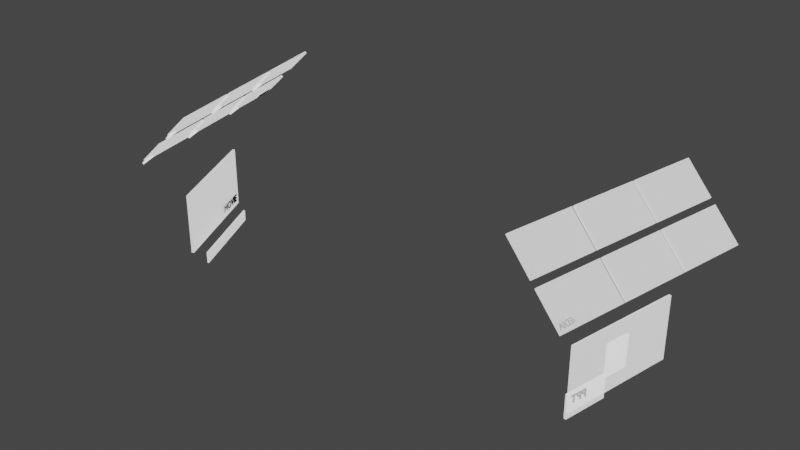 # Source: HuaweiAR_v3.blend  (saved by Blender 2.82.7; exported with 4.5.12 LTS)
import bpy
from mathutils import Matrix  # noqa: F401  (used for matrix-valued properties, if any)

bpy.ops.wm.read_factory_settings(use_empty=True)
scene = bpy.context.scene
scene.name = 'Scene'

# ---- collections
col_dimensions_v2 = bpy.data.collections.new('Dimensions_v2'); scene.collection.children.link(col_dimensions_v2)
col_launcher = bpy.data.collections.new('Launcher'); col_dimensions_v2.children.link(col_launcher)
col_app_call = bpy.data.collections.new('App Call'); col_launcher.children.link(col_app_call)
col_app_message = bpy.data.collections.new('App Message'); col_launcher.children.link(col_app_message)
col_app_gallery = bpy.data.collections.new('App Gallery'); col_launcher.children.link(col_app_gallery)
col_app_camera = bpy.data.collections.new('App Camera'); col_launcher.children.link(col_app_camera)
col_app_music = bpy.data.collections.new('App Music'); col_launcher.children.link(col_app_music)
col_empower_media = bpy.data.collections.new('Empower Media'); col_dimensions_v2.children.link(col_empower_media)
col_empower_main = bpy.data.collections.new('Empower Main'); col_dimensions_v2.children.link(col_empower_main)
col_empower_social = bpy.data.collections.new('Empower Social'); col_dimensions_v2.children.link(col_empower_social)
col_workspace_movie = bpy.data.collections.new('Workspace Movie'); col_dimensions_v2.children.link(col_workspace_movie)
col_workspace_ppt = bpy.data.collections.new('Workspace PPT'); col_dimensions_v2.children.link(col_workspace_ppt)
col_dimensions_v2_8 = bpy.data.collections.new('Dimensions_v2 8'); col_dimensions_v2.children.link(col_dimensions_v2_8)

# ---- materials (node trees are filled in below, after node groups)
mat_widgetbase = bpy.data.materials.new('WidgetBase')
mat_widgetbase.use_transparent_shadow = False
mat_widgettitle = bpy.data.materials.new('WidgetTitle')
mat_widgettitle.use_transparent_shadow = False

# ---- material node trees
mat_widgetbase.use_nodes = True; mat_widgetbase.node_tree.nodes.clear()
_N = mat_widgetbase.node_tree.nodes; _L = mat_widgetbase.node_tree.links
n0 = _N.new('ShaderNodeOutputMaterial'); n0.name = 'Material Output'; n0.location = (300, 300)
n1 = _N.new('ShaderNodeBsdfPrincipled'); n1.name = 'Principled BSDF'; n1.location = (10, 300)
n1.distribution = 'GGX'
n1.subsurface_method = 'BURLEY'
n1.inputs[3].default_value = 1.45
n1.inputs[4].default_value = 0.4
n1.inputs[28].default_value = 1.0
_L.new(n1.outputs[0], n0.inputs[0])
n0.is_active_output = True
mat_widgettitle.use_nodes = True; mat_widgettitle.node_tree.nodes.clear()
_N = mat_widgettitle.node_tree.nodes; _L = mat_widgettitle.node_tree.links
n0 = _N.new('ShaderNodeOutputMaterial'); n0.name = 'Material Output'; n0.location = (300, 300)
n1 = _N.new('ShaderNodeBsdfPrincipled'); n1.name = 'Principled BSDF'; n1.location = (10, 300)
n1.distribution = 'GGX'
n1.subsurface_method = 'BURLEY'
n1.inputs[0].default_value = (0.0, 0.0, 0.0, 1.0)
n1.inputs[3].default_value = 1.45
n1.inputs[27].default_value = (0.0, 0.0, 0.0, 1.0)
n1.inputs[28].default_value = 1.0
_L.new(n1.outputs[0], n0.inputs[0])
n0.is_active_output = True

# ---- world
world_world = bpy.data.worlds.new('World'); scene.world = world_world
world_world.use_nodes = True; world_world.node_tree.nodes.clear()
_N = world_world.node_tree.nodes; _L = world_world.node_tree.links
n0 = _N.new('ShaderNodeOutputWorld'); n0.name = 'World Output'; n0.location = (300, 300)
n1 = _N.new('ShaderNodeBackground'); n1.name = 'Background'; n1.location = (10, 300)
n1.inputs[0].default_value = (0.05088, 0.05088, 0.05088, 1.0)
_L.new(n1.outputs[0], n0.inputs[0])
n0.is_active_output = True
world_world.color = (0.05088, 0.05088, 0.05088)
world_world.use_sun_shadow = False
world_world.sun_shadow_jitter_overblur = 0.0

# ---- meshes
me_plane_015 = bpy.data.meshes.new('Plane.015')
me_plane_015.from_pydata([(-1.0, -1.0, 0.0), (1.0, -1.0, 0.0), (-1.0, 1.0, 0.0), (1.0, 1.0, 0.0)], [], [(0, 1, 3, 2)])
_uv = me_plane_015.uv_layers.new(name='UVMap')
_uv.uv.foreach_set('vector', [0.0, 0.0, 1.0, 0.0, 1.0, 1.0, 0.0, 1.0])
me_plane_015.materials.append(mat_widgetbase)
me_plane_015.use_remesh_fix_poles = True
me_plane_015.use_remesh_preserve_attributes = False
me_plane_015.use_mirror_vertex_groups = False
me_plane_015.update()
me_plane_007 = bpy.data.meshes.new('Plane.007')
me_plane_007.from_pydata([(-1.0, -1.0, 0.0), (1.0, -1.0, 0.0), (-1.0, 1.0, 0.0), (1.0, 1.0, 0.0)], [], [(0, 1, 3, 2)])
_uv = me_plane_007.uv_layers.new(name='UVMap')
_uv.uv.foreach_set('vector', [0.0, 0.0, 1.0, 0.0, 1.0, 1.0, 0.0, 1.0])
me_plane_007.materials.append(mat_widgetbase)
me_plane_007.use_remesh_fix_poles = True
me_plane_007.use_remesh_preserve_attributes = False
me_plane_007.use_mirror_vertex_groups = False
me_plane_007.update()
me_plane_016 = bpy.data.meshes.new('Plane.016')
me_plane_016.from_pydata([(-1.0, -1.0, 0.0), (1.0, -1.0, 0.0), (-1.0, 1.0, 0.0), (1.0, 1.0, 0.0)], [], [(0, 1, 3, 2)])
_uv = me_plane_016.uv_layers.new(name='UVMap')
_uv.uv.foreach_set('vector', [0.0, 0.0, 1.0, 0.0, 1.0, 1.0, 0.0, 1.0])
me_plane_016.materials.append(mat_widgetbase)
me_plane_016.use_remesh_fix_poles = True
me_plane_016.use_remesh_preserve_attributes = False
me_plane_016.use_mirror_vertex_groups = False
me_plane_016.update()
me_plane_012 = bpy.data.meshes.new('Plane.012')
me_plane_012.from_pydata([(-1.0, -1.0, 0.0), (1.0, -1.0, 0.0), (-1.0, 1.0, 0.0), (1.0, 1.0, 0.0)], [], [(0, 1, 3, 2)])
_uv = me_plane_012.uv_layers.new(name='UVMap')
_uv.uv.foreach_set('vector', [0.0, 0.0, 1.0, 0.0, 1.0, 1.0, 0.0, 1.0])
me_plane_012.materials.append(mat_widgetbase)
me_plane_012.use_remesh_fix_poles = True
me_plane_012.use_remesh_preserve_attributes = False
me_plane_012.use_mirror_vertex_groups = False
me_plane_012.update()
me_plane_017 = bpy.data.meshes.new('Plane.017')
me_plane_017.from_pydata([(-1.0, -1.0, 0.0), (1.0, -1.0, 0.0), (-1.0, 1.0, 0.0), (1.0, 1.0, 0.0)], [], [(0, 1, 3, 2)])
_uv = me_plane_017.uv_layers.new(name='UVMap')
_uv.uv.foreach_set('vector', [0.0, 0.0, 1.0, 0.0, 1.0, 1.0, 0.0, 1.0])
me_plane_017.materials.append(mat_widgetbase)
me_plane_017.use_remesh_fix_poles = True
me_plane_017.use_remesh_preserve_attributes = False
me_plane_017.use_mirror_vertex_groups = False
me_plane_017.update()
me_plane_018 = bpy.data.meshes.new('Plane.018')
me_plane_018.from_pydata([(-1.0, -1.0, 0.0), (1.0, -1.0, 0.0), (-1.0, 1.0, 0.0), (1.0, 1.0, 0.0)], [], [(0, 1, 3, 2)])
_uv = me_plane_018.uv_layers.new(name='UVMap')
_uv.uv.foreach_set('vector', [0.0, 0.0, 1.0, 0.0, 1.0, 1.0, 0.0, 1.0])
me_plane_018.materials.append(mat_widgetbase)
me_plane_018.use_remesh_fix_poles = True
me_plane_018.use_remesh_preserve_attributes = False
me_plane_018.use_mirror_vertex_groups = False
me_plane_018.update()
me_plane_039 = bpy.data.meshes.new('Plane.039')
me_plane_039.from_pydata([(-1.0, -0.5033, -3.725e-09), (1.0, -0.5033, -3.725e-09), (-1.0, 1.0, 0.0), (1.0, 1.0, 0.0), (0.864, -0.5033, -3.725e-09), (0.864, 1.0, 0.0), (0.6398, 1.0, 0.0), (0.6398, -0.5033, -3.725e-09), (0.864, -0.5033, -0.01836), (0.6398, -0.5033, -0.01836), (0.6398, -0.5063, -7.451e-09), (0.864, -0.9714, -3.725e-09), (0.6398, -0.5063, -0.01836), (0.864, -0.9714, -0.01836)], [], [(4, 1, 3, 5), (7, 4, 5, 6), (0, 7, 6, 2), (7, 9, 12, 10), (11, 10, 12, 13), (8, 4, 11, 13), (9, 8, 13, 12), (4, 7, 10, 11)])
_uv = me_plane_039.uv_layers.new(name='UVMap')
_uv.uv.foreach_set('vector', [0.932, 0.0, 1.0, 0.0, 1.0, 1.0, 0.932, 1.0, 0.8199, 0.0, 0.932, 0.0, 0.932, 1.0, 0.8199, 1.0, 0.0, 0.0, 0.8199, 0.0, 0.8199, 1.0, 0.0, 1.0, 0.0, 0.0, 0.0, 0.0, 0.0, 0.0, 0.0, 0.0, 0.932, 0.0, 0.8199, 0.0, 0.8199, 0.0, 0.932, 0.0, 0.0, 0.0, 0.0, 0.0, 0.0, 0.0, 0.0, 0.0, 0.0, 0.0, 0.0, 0.0, 0.0, 0.0, 0.0, 0.0, 0.932, 0.0, 0.8199, 0.0, 0.8199, 0.0, 0.932, 0.0])
me_plane_039.materials.append(mat_widgetbase)
me_plane_039.use_remesh_fix_poles = True
me_plane_039.use_remesh_preserve_attributes = False
me_plane_039.use_mirror_vertex_groups = False
me_plane_039.update()
me_plane_041 = bpy.data.meshes.new('Plane.041')
me_plane_041.from_pydata([(-1.0, -0.5033, -3.725e-09), (1.0, -0.5033, -3.725e-09), (-1.0, 1.0, 0.0), (1.0, 1.0, 0.0), (0.864, -0.5033, -3.725e-09), (0.864, 1.0, 0.0), (0.6398, 1.0, 0.0), (0.6398, -0.5033, -3.725e-09), (0.864, -0.5033, -0.01836), (0.6398, -0.5033, -0.01836), (0.6398, -0.5063, -7.451e-09), (0.864, -0.9714, -3.725e-09), (0.6398, -0.5063, -0.01836), (0.864, -0.9714, -0.01836)], [], [(4, 1, 3, 5), (7, 4, 5, 6), (0, 7, 6, 2), (7, 9, 12, 10), (11, 10, 12, 13), (8, 4, 11, 13), (9, 8, 13, 12), (4, 7, 10, 11)])
_uv = me_plane_041.uv_layers.new(name='UVMap')
_uv.uv.foreach_set('vector', [0.932, 0.0, 1.0, 0.0, 1.0, 1.0, 0.932, 1.0, 0.8199, 0.0, 0.932, 0.0, 0.932, 1.0, 0.8199, 1.0, 0.0, 0.0, 0.8199, 0.0, 0.8199, 1.0, 0.0, 1.0, 0.0, 0.0, 0.0, 0.0, 0.0, 0.0, 0.0, 0.0, 0.932, 0.0, 0.8199, 0.0, 0.8199, 0.0, 0.932, 0.0, 0.0, 0.0, 0.0, 0.0, 0.0, 0.0, 0.0, 0.0, 0.0, 0.0, 0.0, 0.0, 0.0, 0.0, 0.0, 0.0, 0.932, 0.0, 0.8199, 0.0, 0.8199, 0.0, 0.932, 0.0])
me_plane_041.materials.append(mat_widgetbase)
me_plane_041.use_remesh_fix_poles = True
me_plane_041.use_remesh_preserve_attributes = False
me_plane_041.use_mirror_vertex_groups = False
me_plane_041.update()
me_plane_042 = bpy.data.meshes.new('Plane.042')
me_plane_042.from_pydata([(-1.0, -0.5033, -3.725e-09), (1.0, -0.5033, -3.725e-09), (-1.0, 1.0, 0.0), (1.0, 1.0, 0.0), (0.864, -0.5033, -3.725e-09), (0.864, 1.0, 0.0), (0.6398, 1.0, 0.0), (0.6398, -0.5033, -3.725e-09), (0.864, -0.5033, -0.01836), (0.6398, -0.5033, -0.01836), (0.6398, -0.5063, -7.451e-09), (0.864, -0.9714, -3.725e-09), (0.6398, -0.5063, -0.01836), (0.864, -0.9714, -0.01836)], [], [(4, 1, 3, 5), (7, 4, 5, 6), (0, 7, 6, 2), (7, 9, 12, 10), (11, 10, 12, 13), (8, 4, 11, 13), (9, 8, 13, 12), (4, 7, 10, 11)])
_uv = me_plane_042.uv_layers.new(name='UVMap')
_uv.uv.foreach_set('vector', [0.932, 0.0, 1.0, 0.0, 1.0, 1.0, 0.932, 1.0, 0.8199, 0.0, 0.932, 0.0, 0.932, 1.0, 0.8199, 1.0, 0.0, 0.0, 0.8199, 0.0, 0.8199, 1.0, 0.0, 1.0, 0.0, 0.0, 0.0, 0.0, 0.0, 0.0, 0.0, 0.0, 0.932, 0.0, 0.8199, 0.0, 0.8199, 0.0, 0.932, 0.0, 0.0, 0.0, 0.0, 0.0, 0.0, 0.0, 0.0, 0.0, 0.0, 0.0, 0.0, 0.0, 0.0, 0.0, 0.0, 0.0, 0.932, 0.0, 0.8199, 0.0, 0.8199, 0.0, 0.932, 0.0])
me_plane_042.materials.append(mat_widgetbase)
me_plane_042.use_remesh_fix_poles = True
me_plane_042.use_remesh_preserve_attributes = False
me_plane_042.use_mirror_vertex_groups = False
me_plane_042.update()
me_plane_043 = bpy.data.meshes.new('Plane.043')
me_plane_043.from_pydata([(-1.0, -0.5033, -3.725e-09), (1.0, -0.5033, -3.725e-09), (-1.0, 1.0, 0.0), (1.0, 1.0, 0.0), (0.864, -0.5033, -3.725e-09), (0.864, 1.0, 0.0), (0.6398, 1.0, 0.0), (0.6398, -0.5033, -3.725e-09), (0.864, -0.5033, -0.01836), (0.6398, -0.5033, -0.01836), (0.6398, -0.5063, -7.451e-09), (0.864, -0.9714, -3.725e-09), (0.6398, -0.5063, -0.01836), (0.864, -0.9714, -0.01836)], [], [(4, 1, 3, 5), (7, 4, 5, 6), (0, 7, 6, 2), (7, 9, 12, 10), (11, 10, 12, 13), (8, 4, 11, 13), (9, 8, 13, 12), (4, 7, 10, 11)])
_uv = me_plane_043.uv_layers.new(name='UVMap')
_uv.uv.foreach_set('vector', [0.932, 0.0, 1.0, 0.0, 1.0, 1.0, 0.932, 1.0, 0.8199, 0.0, 0.932, 0.0, 0.932, 1.0, 0.8199, 1.0, 0.0, 0.0, 0.8199, 0.0, 0.8199, 1.0, 0.0, 1.0, 0.0, 0.0, 0.0, 0.0, 0.0, 0.0, 0.0, 0.0, 0.932, 0.0, 0.8199, 0.0, 0.8199, 0.0, 0.932, 0.0, 0.0, 0.0, 0.0, 0.0, 0.0, 0.0, 0.0, 0.0, 0.0, 0.0, 0.0, 0.0, 0.0, 0.0, 0.0, 0.0, 0.932, 0.0, 0.8199, 0.0, 0.8199, 0.0, 0.932, 0.0])
me_plane_043.materials.append(mat_widgetbase)
me_plane_043.use_remesh_fix_poles = True
me_plane_043.use_remesh_preserve_attributes = False
me_plane_043.use_mirror_vertex_groups = False
me_plane_043.update()
me_plane_044 = bpy.data.meshes.new('Plane.044')
me_plane_044.from_pydata([(-1.0, -0.5033, -3.725e-09), (1.0, -0.5033, -3.725e-09), (-1.0, 1.0, 0.0), (1.0, 1.0, 0.0), (0.864, -0.5033, -3.725e-09), (0.864, 1.0, 0.0), (0.6398, 1.0, 0.0), (0.6398, -0.5033, -3.725e-09), (0.864, -0.5033, -0.01836), (0.6398, -0.5033, -0.01836), (0.6398, -0.5063, -7.451e-09), (0.864, -0.9714, -3.725e-09), (0.6398, -0.5063, -0.01836), (0.864, -0.9714, -0.01836)], [], [(4, 1, 3, 5), (7, 4, 5, 6), (0, 7, 6, 2), (7, 9, 12, 10), (11, 10, 12, 13), (8, 4, 11, 13), (9, 8, 13, 12), (4, 7, 10, 11)])
_uv = me_plane_044.uv_layers.new(name='UVMap')
_uv.uv.foreach_set('vector', [0.932, 0.0, 1.0, 0.0, 1.0, 1.0, 0.932, 1.0, 0.8199, 0.0, 0.932, 0.0, 0.932, 1.0, 0.8199, 1.0, 0.0, 0.0, 0.8199, 0.0, 0.8199, 1.0, 0.0, 1.0, 0.0, 0.0, 0.0, 0.0, 0.0, 0.0, 0.0, 0.0, 0.932, 0.0, 0.8199, 0.0, 0.8199, 0.0, 0.932, 0.0, 0.0, 0.0, 0.0, 0.0, 0.0, 0.0, 0.0, 0.0, 0.0, 0.0, 0.0, 0.0, 0.0, 0.0, 0.0, 0.0, 0.932, 0.0, 0.8199, 0.0, 0.8199, 0.0, 0.932, 0.0])
me_plane_044.materials.append(mat_widgetbase)
me_plane_044.use_remesh_fix_poles = True
me_plane_044.use_remesh_preserve_attributes = False
me_plane_044.use_mirror_vertex_groups = False
me_plane_044.update()
me_plane_045 = bpy.data.meshes.new('Plane.045')
me_plane_045.from_pydata([(-1.0, -0.5033, -3.725e-09), (1.0, -0.5033, -3.725e-09), (-1.0, 1.0, 0.0), (1.0, 1.0, 0.0), (0.864, -0.5033, -3.725e-09), (0.864, 1.0, 0.0), (0.6398, 1.0, 0.0), (0.6398, -0.5033, -3.725e-09), (0.864, -0.5033, -0.01836), (0.6398, -0.5033, -0.01836), (0.6398, -0.5063, -7.451e-09), (0.864, -0.9714, -3.725e-09), (0.6398, -0.5063, -0.01836), (0.864, -0.9714, -0.01836)], [], [(4, 1, 3, 5), (7, 4, 5, 6), (0, 7, 6, 2), (7, 9, 12, 10), (11, 10, 12, 13), (8, 4, 11, 13), (9, 8, 13, 12), (4, 7, 10, 11)])
_uv = me_plane_045.uv_layers.new(name='UVMap')
_uv.uv.foreach_set('vector', [0.932, 0.0, 1.0, 0.0, 1.0, 1.0, 0.932, 1.0, 0.8199, 0.0, 0.932, 0.0, 0.932, 1.0, 0.8199, 1.0, 0.0, 0.0, 0.8199, 0.0, 0.8199, 1.0, 0.0, 1.0, 0.0, 0.0, 0.0, 0.0, 0.0, 0.0, 0.0, 0.0, 0.932, 0.0, 0.8199, 0.0, 0.8199, 0.0, 0.932, 0.0, 0.0, 0.0, 0.0, 0.0, 0.0, 0.0, 0.0, 0.0, 0.0, 0.0, 0.0, 0.0, 0.0, 0.0, 0.0, 0.0, 0.932, 0.0, 0.8199, 0.0, 0.8199, 0.0, 0.932, 0.0])
me_plane_045.materials.append(mat_widgetbase)
me_plane_045.use_remesh_fix_poles = True
me_plane_045.use_remesh_preserve_attributes = False
me_plane_045.use_mirror_vertex_groups = False
me_plane_045.update()
me_plane_021 = bpy.data.meshes.new('Plane.021')
me_plane_021.from_pydata([(-1.0, -1.0, 0.0), (1.0, -1.0, 0.0), (-1.0, 1.0, 0.0), (1.0, 1.0, 0.0)], [], [(0, 1, 3, 2)])
_uv = me_plane_021.uv_layers.new(name='UVMap')
_uv.uv.foreach_set('vector', [0.0, 0.0, 1.0, 0.0, 1.0, 1.0, 0.0, 1.0])
me_plane_021.materials.append(mat_widgetbase)
me_plane_021.use_remesh_fix_poles = True
me_plane_021.use_remesh_preserve_attributes = False
me_plane_021.use_mirror_vertex_groups = False
me_plane_021.update()
me_plane_019 = bpy.data.meshes.new('Plane.019')
me_plane_019.from_pydata([(-1.0, -1.0, 0.0), (1.0, -1.0, 0.0), (-1.0, 1.0, 0.0), (1.0, 1.0, 0.0)], [], [(0, 1, 3, 2)])
_uv = me_plane_019.uv_layers.new(name='UVMap')
_uv.uv.foreach_set('vector', [0.0, 0.0, 1.0, 0.0, 1.0, 1.0, 0.0, 1.0])
me_plane_019.materials.append(mat_widgetbase)
me_plane_019.use_remesh_fix_poles = True
me_plane_019.use_remesh_preserve_attributes = False
me_plane_019.use_mirror_vertex_groups = False
me_plane_019.update()
me_plane_009 = bpy.data.meshes.new('Plane.009')
me_plane_009.from_pydata([(-1.0, -1.0, 0.0), (1.0, -1.0, 0.0), (-1.0, 1.0, 0.0), (1.0, 1.0, 0.0)], [], [(0, 1, 3, 2)])
_uv = me_plane_009.uv_layers.new(name='UVMap')
_uv.uv.foreach_set('vector', [0.0, 0.0, 1.0, 0.0, 1.0, 1.0, 0.0, 1.0])
me_plane_009.materials.append(mat_widgetbase)
me_plane_009.use_remesh_fix_poles = True
me_plane_009.use_remesh_preserve_attributes = False
me_plane_009.use_mirror_vertex_groups = False
me_plane_009.update()
me_plane_010 = bpy.data.meshes.new('Plane.010')
me_plane_010.from_pydata([(-1.0, -1.0, 0.0), (1.0, -1.0, 0.0), (-1.0, 1.0, 0.0), (1.0, 1.0, 0.0)], [], [(0, 1, 3, 2)])
_uv = me_plane_010.uv_layers.new(name='UVMap')
_uv.uv.foreach_set('vector', [0.0, 0.0, 1.0, 0.0, 1.0, 1.0, 0.0, 1.0])
me_plane_010.materials.append(mat_widgetbase)
me_plane_010.use_remesh_fix_poles = True
me_plane_010.use_remesh_preserve_attributes = False
me_plane_010.use_mirror_vertex_groups = False
me_plane_010.update()
me_plane_011 = bpy.data.meshes.new('Plane.011')
me_plane_011.from_pydata([(-1.0, -1.0, 0.0), (1.0, -1.0, 0.0), (-1.0, 1.0, 0.0), (1.0, 1.0, 0.0)], [], [(0, 1, 3, 2)])
_uv = me_plane_011.uv_layers.new(name='UVMap')
_uv.uv.foreach_set('vector', [0.0, 0.0, 1.0, 0.0, 1.0, 1.0, 0.0, 1.0])
me_plane_011.materials.append(mat_widgetbase)
me_plane_011.use_remesh_fix_poles = True
me_plane_011.use_remesh_preserve_attributes = False
me_plane_011.use_mirror_vertex_groups = False
me_plane_011.update()

# ---- curves / text
txt_text_013 = bpy.data.curves.new('Text.013', 'FONT')
txt_text_013.dimensions = '2D'
txt_text_013.body = 'MEDIA'
txt_text_013.materials.append(mat_widgettitle)
txt_text_013.use_path_clamp = True
txt_text_013.extrude = 0.05
txt_text_013.bevel_depth = 0.01
txt_text_013.align_x = 'CENTER'
txt_text_017 = bpy.data.curves.new('Text.017', 'FONT')
txt_text_017.dimensions = '2D'
txt_text_017.body = 'SOCIAL'
txt_text_017.materials.append(mat_widgettitle)
txt_text_017.use_path_clamp = True
txt_text_017.extrude = 0.05
txt_text_017.bevel_depth = 0.01
txt_text_017.align_x = 'CENTER'
txt_text_014 = bpy.data.curves.new('Text.014', 'FONT')
txt_text_014.dimensions = '2D'
txt_text_014.body = 'MOVIE'
txt_text_014.materials.append(mat_widgettitle)
txt_text_014.use_path_clamp = True
txt_text_014.extrude = 0.05
txt_text_014.bevel_depth = 0.01
txt_text_014.align_x = 'CENTER'
txt_text_012 = bpy.data.curves.new('Text.012', 'FONT')
txt_text_012.dimensions = '2D'
txt_text_012.body = 'PPT'
txt_text_012.materials.append(mat_widgettitle)
txt_text_012.use_path_clamp = True
txt_text_012.extrude = 0.05
txt_text_012.bevel_depth = 0.01
txt_text_012.align_x = 'CENTER'

# ---- objects
ob_empower_media_pane_1 = bpy.data.objects.new('Empower Media Pane 1', me_plane_015)
ob_empower_media_pane_2 = bpy.data.objects.new('Empower Media Pane 2', me_plane_007)
ob_empower_media_pane_3 = bpy.data.objects.new('Empower Media Pane 3', me_plane_016)
ob_empower_media_pane_4 = bpy.data.objects.new('Empower Media Pane 4', me_plane_012)
ob_empower_media_pane_5 = bpy.data.objects.new('Empower Media Pane 5', me_plane_017)
ob_empower_media_pane_6 = bpy.data.objects.new('Empower Media Pane 6', me_plane_018)
ob_empower_media_title = bpy.data.objects.new('Empower Media title', txt_text_013)
ob_empower_social_1 = bpy.data.objects.new('Empower Social 1', me_plane_039)
ob_empower_media_title_003 = bpy.data.objects.new('Empower Media title.003', txt_text_017)
ob_empower_social_1_001 = bpy.data.objects.new('Empower Social 1.001', me_plane_041)
ob_empower_social_1_002 = bpy.data.objects.new('Empower Social 1.002', me_plane_042)
ob_empower_social_1_003 = bpy.data.objects.new('Empower Social 1.003', me_plane_043)
ob_empower_social_1_004 = bpy.data.objects.new('Empower Social 1.004', me_plane_044)
ob_empower_social_1_005 = bpy.data.objects.new('Empower Social 1.005', me_plane_045)
ob_workspace_movie = bpy.data.objects.new('Workspace Movie', me_plane_021)
ob_workspace_movie_controls = bpy.data.objects.new('Workspace Movie controls', me_plane_019)
ob_workspace_movie_title = bpy.data.objects.new('Workspace Movie title', txt_text_014)
ob_workspace_ppt_slides = bpy.data.objects.new('Workspace PPT slides', me_plane_009)
ob_workspace_ppt_slides_001 = bpy.data.objects.new('Workspace PPT slides.001', me_plane_010)
ob_workspace_ppt_slides_002 = bpy.data.objects.new('Workspace PPT slides.002', me_plane_011)
ob_workspace_ppt_title = bpy.data.objects.new('Workspace PPT title', txt_text_012)

# ---- transforms, parenting, visibility, modifiers, constraints
ob_empower_media_pane_1.location = (1.031, -0.6401, 1.965)
ob_empower_media_pane_1.rotation_euler = (0.7854, 0.0, 1.391)
ob_empower_media_pane_1.scale = (0.18, 0.1, 0.6488)
ob_empower_media_pane_1.lineart.crease_threshold = 0.0
_m = ob_empower_media_pane_1.modifiers.new('Solidify', 'SOLIDIFY')
_m.thickness = 0.02
_m.nonmanifold_merge_threshold = 0.0003
ob_empower_media_pane_2.location = (1.26, -0.3002, 1.8)
ob_empower_media_pane_2.rotation_euler = (0.7854, 0.0, 1.391)
ob_empower_media_pane_2.scale = (0.18, 0.1, 0.6488)
ob_empower_media_pane_2.lineart.crease_threshold = 0.0
_m = ob_empower_media_pane_2.modifiers.new('Solidify', 'SOLIDIFY')
_m.thickness = 0.02
_m.nonmanifold_merge_threshold = 0.0003
ob_empower_media_pane_3.location = (1.193, -0.6695, 1.8)
ob_empower_media_pane_3.rotation_euler = (0.7854, 0.0, 1.391)
ob_empower_media_pane_3.scale = (0.18, 0.1, 0.6488)
ob_empower_media_pane_3.lineart.crease_threshold = 0.0
_m = ob_empower_media_pane_3.modifiers.new('Solidify', 'SOLIDIFY')
_m.thickness = 0.02
_m.nonmanifold_merge_threshold = 0.0003
ob_empower_media_pane_4.location = (1.098, -0.2708, 1.965)
ob_empower_media_pane_4.rotation_euler = (0.7854, 0.0, 1.391)
ob_empower_media_pane_4.scale = (0.18, 0.1, 0.6488)
ob_empower_media_pane_4.lineart.crease_threshold = 0.0
_m = ob_empower_media_pane_4.modifiers.new('Solidify', 'SOLIDIFY')
_m.thickness = 0.02
_m.nonmanifold_merge_threshold = 0.0003
ob_empower_media_pane_5.location = (1.165, 0.09827, 1.965)
ob_empower_media_pane_5.rotation_euler = (0.7854, 0.0, 1.391)
ob_empower_media_pane_5.scale = (0.18, 0.1, 0.6488)
ob_empower_media_pane_5.lineart.crease_threshold = 0.0
_m = ob_empower_media_pane_5.modifiers.new('Solidify', 'SOLIDIFY')
_m.thickness = 0.02
_m.nonmanifold_merge_threshold = 0.0003
ob_empower_media_pane_6.location = (1.327, 0.06885, 1.8)
ob_empower_media_pane_6.rotation_euler = (0.7854, 0.0, 1.391)
ob_empower_media_pane_6.scale = (0.18, 0.1, 0.6488)
ob_empower_media_pane_6.lineart.crease_threshold = 0.0
_m = ob_empower_media_pane_6.modifiers.new('Solidify', 'SOLIDIFY')
_m.thickness = 0.02
_m.nonmanifold_merge_threshold = 0.0003
ob_empower_media_title.location = (1.22, -0.785, 1.733)
ob_empower_media_title.rotation_euler = (2.366, 0.006757, -1.695)
ob_empower_media_title.scale = (0.03671, 0.03671, 0.03671)
ob_empower_media_title.lineart.crease_threshold = 0.0
ob_empower_social_1.location = (-1.282, -0.3218, 1.8)
ob_empower_social_1.rotation_euler = (0.7854, -0.0, -1.343)
ob_empower_social_1.scale = (0.18, 0.1, 0.6488)
ob_empower_social_1.lineart.crease_threshold = 0.0
_m = ob_empower_social_1.modifiers.new('Solidify', 'SOLIDIFY')
_m.thickness = 0.02
_m.nonmanifold_merge_threshold = 0.0003
ob_empower_media_title_003.location = (-1.406, 0.1485, 1.764)
ob_empower_media_title_003.rotation_euler = (2.366, 0.006757, -4.428)
ob_empower_media_title_003.scale = (0.03671, 0.03671, 0.03671)
ob_empower_media_title_003.lineart.crease_threshold = 0.0
ob_empower_social_1_001.location = (-1.122, -0.2847, 1.964)
ob_empower_social_1_001.rotation_euler = (0.7854, -0.0, -1.343)
ob_empower_social_1_001.scale = (0.18, 0.1, 0.6488)
ob_empower_social_1_001.lineart.crease_threshold = 0.0
_m = ob_empower_social_1_001.modifiers.new('Solidify', 'SOLIDIFY')
_m.thickness = 0.02
_m.nonmanifold_merge_threshold = 0.0003
ob_empower_social_1_002.location = (-1.037, -0.6521, 1.964)
ob_empower_social_1_002.rotation_euler = (0.7854, -0.0, -1.343)
ob_empower_social_1_002.scale = (0.18, 0.1, 0.6488)
ob_empower_social_1_002.lineart.crease_threshold = 0.0
_m = ob_empower_social_1_002.modifiers.new('Solidify', 'SOLIDIFY')
_m.thickness = 0.02
_m.nonmanifold_merge_threshold = 0.0003
ob_empower_social_1_003.location = (-1.197, -0.6893, 1.8)
ob_empower_social_1_003.rotation_euler = (0.7854, -0.0, -1.343)
ob_empower_social_1_003.scale = (0.18, 0.1, 0.6488)
ob_empower_social_1_003.lineart.crease_threshold = 0.0
_m = ob_empower_social_1_003.modifiers.new('Solidify', 'SOLIDIFY')
_m.thickness = 0.02
_m.nonmanifold_merge_threshold = 0.0003
ob_empower_social_1_004.location = (-1.207, 0.08118, 1.964)
ob_empower_social_1_004.rotation_euler = (0.7854, -0.0, -1.343)
ob_empower_social_1_004.scale = (0.18, 0.1, 0.6488)
ob_empower_social_1_004.lineart.crease_threshold = 0.0
_m = ob_empower_social_1_004.modifiers.new('Solidify', 'SOLIDIFY')
_m.thickness = 0.02
_m.nonmanifold_merge_threshold = 0.0003
ob_empower_social_1_005.location = (-1.367, 0.04638, 1.8)
ob_empower_social_1_005.rotation_euler = (0.7854, -0.0, -1.343)
ob_empower_social_1_005.scale = (0.18, 0.1, 0.6488)
ob_empower_social_1_005.lineart.crease_threshold = 0.0
_m = ob_empower_social_1_005.modifiers.new('Solidify', 'SOLIDIFY')
_m.thickness = 0.02
_m.nonmanifold_merge_threshold = 0.0003
ob_workspace_movie.location = (-1.261, -0.4002, 1.35)
ob_workspace_movie.rotation_euler = (1.571, -0.0, -1.13)
ob_workspace_movie.scale = (0.3118, 0.1654, 0.6639)
ob_workspace_movie.lineart.crease_threshold = 0.0
_m = ob_workspace_movie.modifiers.new('Solidify', 'SOLIDIFY')
_m.thickness = 0.02
_m.nonmanifold_merge_threshold = 0.0003
ob_workspace_movie_controls.location = (-1.195, -0.3826, 1.143)
ob_workspace_movie_controls.rotation_euler = (1.571, -0.0, -1.13)
ob_workspace_movie_controls.scale = (0.2617, 0.03094, 0.4023)
ob_workspace_movie_controls.lineart.crease_threshold = 0.0
_m = ob_workspace_movie_controls.modifiers.new('Solidify', 'SOLIDIFY')
_m.thickness = 0.02
_m.nonmanifold_merge_threshold = 0.0003
ob_workspace_movie_title.location = (-1.335, -0.2143, 1.213)
ob_workspace_movie_title.rotation_euler = (1.571, 0.0, -4.303)
ob_workspace_movie_title.scale = (0.0572, 0.0572, 0.0572)
ob_workspace_movie_title.lineart.crease_threshold = 0.0
ob_workspace_ppt_slides.location = (1.2, -0.3, 1.35)
ob_workspace_ppt_slides.rotation_euler = (1.571, 0.0, 1.391)
ob_workspace_ppt_slides.scale = (0.3118, 0.1654, 0.6639)
ob_workspace_ppt_slides.lineart.crease_threshold = 0.0
_m = ob_workspace_ppt_slides.modifiers.new('Solidify', 'SOLIDIFY')
_m.thickness = 0.02
_m.nonmanifold_merge_threshold = 0.0003
ob_workspace_ppt_slides_001.location = (1.085, -0.1001, 1.185)
ob_workspace_ppt_slides_001.rotation_euler = (1.571, 0.0, 1.391)
ob_workspace_ppt_slides_001.scale = (0.06798, 0.0889, 0.6535)
ob_workspace_ppt_slides_001.lineart.crease_threshold = 0.0
_m = ob_workspace_ppt_slides_001.modifiers.new('Solidify', 'SOLIDIFY')
_m.thickness = 0.02
_m.nonmanifold_merge_threshold = 0.0003
ob_workspace_ppt_slides_002.location = (1.112, -0.4064, 1.143)
ob_workspace_ppt_slides_002.rotation_euler = (1.571, 0.0, 1.391)
ob_workspace_ppt_slides_002.scale = (0.1214, 0.06323, 0.6766)
ob_workspace_ppt_slides_002.lineart.crease_threshold = 0.0
_m = ob_workspace_ppt_slides_002.modifiers.new('Solidify', 'SOLIDIFY')
_m.thickness = 0.02
_m.nonmanifold_merge_threshold = 0.0003
ob_workspace_ppt_title.location = (1.144, -0.5316, 1.213)
ob_workspace_ppt_title.rotation_euler = (1.571, 0.0, -1.782)
ob_workspace_ppt_title.scale = (0.0572, 0.0572, 0.0572)
ob_workspace_ppt_title.lineart.crease_threshold = 0.0

# ---- collection membership
col_empower_media.objects.link(ob_empower_media_pane_1)
col_empower_media.objects.link(ob_empower_media_pane_2)
col_empower_media.objects.link(ob_empower_media_pane_3)
col_empower_media.objects.link(ob_empower_media_pane_4)
col_empower_media.objects.link(ob_empower_media_pane_5)
col_empower_media.objects.link(ob_empower_media_pane_6)
col_empower_media.objects.link(ob_empower_media_title)
col_empower_social.objects.link(ob_empower_social_1)
col_empower_social.objects.link(ob_empower_media_title_003)
col_empower_social.objects.link(ob_empower_social_1_001)
col_empower_social.objects.link(ob_empower_social_1_002)
col_empower_social.objects.link(ob_empower_social_1_003)
col_empower_social.objects.link(ob_empower_social_1_004)
col_empower_social.objects.link(ob_empower_social_1_005)
col_workspace_movie.objects.link(ob_workspace_movie)
col_workspace_movie.objects.link(ob_workspace_movie_controls)
col_workspace_movie.objects.link(ob_workspace_movie_title)
col_workspace_ppt.objects.link(ob_workspace_ppt_slides)
col_workspace_ppt.objects.link(ob_workspace_ppt_slides_001)
col_workspace_ppt.objects.link(ob_workspace_ppt_slides_002)
col_workspace_ppt.objects.link(ob_workspace_ppt_title)

# ---- scene / render settings (as saved in the file)
scene.frame_start = 1; scene.frame_end = 250; scene.frame_set(1)
scene.render.engine = 'BLENDER_EEVEE_NEXT'
scene.cycles.use_denoising = False
scene.cycles.samples = 128
scene.cycles.sampling_pattern = 'TABULATED_SOBOL'
scene.cycles.use_adaptive_sampling = False
scene.cycles.use_light_tree = False
scene.view_settings.view_transform = 'Filmic'
bpy.context.view_layer.update()

# ---- added for rendering (the .blend has no active camera): camera
cam_auto = bpy.data.cameras.new('AutoCamera')
cam_auto.lens = 50.0
cam_auto.sensor_width = 36.0
cam_auto.clip_end = 1000.0
ob_auto_camera = bpy.data.objects.new('AutoCamera', cam_auto)
scene.collection.objects.link(ob_auto_camera)
ob_auto_camera.location = (3.00568, -3.92953, 3.98039)
ob_auto_camera.rotation_euler = (1.09748, -7.21219e-08, 0.694738)
scene.camera = ob_auto_camera
bpy.context.view_layer.update()
